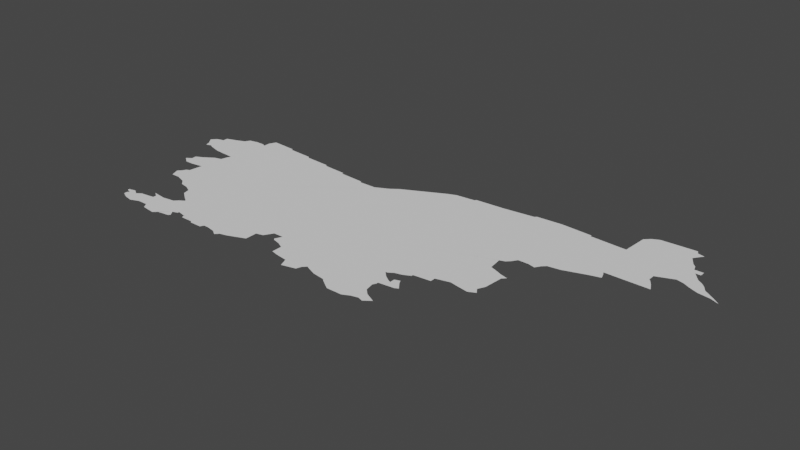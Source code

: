 # Source: slovenia.blend  (saved by Blender 3.3.6; exported with 4.5.12 LTS)
import bpy
from mathutils import Matrix  # noqa: F401  (used for matrix-valued properties, if any)

bpy.ops.wm.read_factory_settings(use_empty=True)
scene = bpy.context.scene
scene.name = 'Scene'

# ---- collections
col_collection = bpy.data.collections.new('Collection'); scene.collection.children.link(col_collection)

# ---- node groups
ng_auto_smooth = bpy.data.node_groups.new('Auto Smooth', 'GeometryNodeTree')
_s = ng_auto_smooth.interface.new_socket(name='Geometry', in_out='OUTPUT', socket_type='NodeSocketGeometry')
_s = ng_auto_smooth.interface.new_socket(name='Geometry', in_out='INPUT', socket_type='NodeSocketGeometry')
_s = ng_auto_smooth.interface.new_socket(name='Angle', in_out='INPUT', socket_type='NodeSocketFloat')
_s.subtype = 'ANGLE'
_s.min_value = 0.0
_s.max_value = 3.142
ng_auto_smooth.is_modifier = True
_N = ng_auto_smooth.nodes; _L = ng_auto_smooth.links
n0 = _N.new('NodeGroupOutput'); n0.name = 'Group Output'; n0.location = (480, -100)
n1 = _N.new('NodeGroupInput'); n1.name = 'Group Input'; n1.location = (-420, -300)
n2 = _N.new('NodeGroupInput'); n2.name = 'Group Input.001'; n2.location = (-60, -100)
n3 = _N.new('GeometryNodeSetShadeSmooth'); n3.name = 'Set Shade Smooth'; n3.location = (120, -100)
n3.domain = 'EDGE'
n4 = _N.new('GeometryNodeSetShadeSmooth'); n4.name = 'Set Shade Smooth.001'; n4.location = (300, -100)
n5 = _N.new('GeometryNodeInputMeshEdgeAngle'); n5.name = 'Edge Angle'; n5.location = (-420, -220)
n6 = _N.new('GeometryNodeInputEdgeSmooth'); n6.name = 'Is Edge Smooth'; n6.location = (-60, -160)
n7 = _N.new('GeometryNodeInputShadeSmooth'); n7.name = 'Is Face Smooth'; n7.location = (-240, -340)
n8 = _N.new('FunctionNodeBooleanMath'); n8.name = 'Boolean Math'; n8.location = (-60, -220)
n9 = _N.new('FunctionNodeCompare'); n9.name = 'Compare'; n9.location = (-240, -180)
n9.operation = 'LESS_EQUAL'
_L.new(n5.outputs[0], n9.inputs[0])
_L.new(n4.outputs[0], n0.inputs[0])
_L.new(n1.outputs[1], n9.inputs[1])
_L.new(n9.outputs[0], n8.inputs[0])
_L.new(n7.outputs[0], n8.inputs[1])
_L.new(n2.outputs[0], n3.inputs[0])
_L.new(n6.outputs[0], n3.inputs[1])
_L.new(n3.outputs[0], n4.inputs[0])
_L.new(n8.outputs[0], n3.inputs[2])
n0.is_active_output = True

# ---- world
world_world = bpy.data.worlds.new('World'); scene.world = world_world
world_world.use_nodes = True; world_world.node_tree.nodes.clear()
_N = world_world.node_tree.nodes; _L = world_world.node_tree.links
n0 = _N.new('ShaderNodeOutputWorld'); n0.name = 'World Output'; n0.location = (300, 300)
n1 = _N.new('ShaderNodeBackground'); n1.name = 'Background'; n1.location = (10, 300)
n1.inputs[0].default_value = (0.05088, 0.05088, 0.05088, 1.0)
_L.new(n1.outputs[0], n0.inputs[0])
n0.is_active_output = True
world_world.color = (0.05088, 0.05088, 0.05088)
world_world.use_sun_shadow = False
world_world.sun_shadow_jitter_overblur = 0.0

# ---- meshes
me_mesh_001 = bpy.data.meshes.new('Mesh.001')
me_mesh_001.from_pydata([(13.38, 46.29, -7.806e-08), (13.41, 46.32, 2.009e-08), (13.42, 46.22, 3.873e-08), (13.45, 46.33, -1.013e-07), (13.57, 45.51, -3.329e-08), (13.57, 45.52, -6.928e-08), (13.57, 45.52, 3.18e-07), (13.57, 45.53, 7.111e-07), (13.57, 45.53, -4.995e-08), (13.57, 45.53, -4.468e-08), (13.59, 45.48, -3.329e-08), (13.59, 45.48, -4.994e-08), (13.59, 45.48, 3.584e-07), (13.59, 45.5, 9.089e-08), (13.6, 45.51, -1.95e-08), (13.64, 45.52, -3.717e-07), (13.61, 45.54, 2.433e-07), (13.63, 45.46, -6.433e-08), (13.68, 45.45, -8.802e-08), (13.67, 45.54, 1.486e-07), (13.68, 45.54, -7.753e-08), (13.74, 45.51, -9.988e-08), (13.73, 45.47, 9.32e-08), (13.72, 45.59, -1.794e-07), (13.74, 45.76, -5.965e-10), (13.75, 45.55, -1.213e-07), (13.75, 45.57, -9.421e-08), (13.48, 46.01, -9.698e-08), (13.51, 46.03, 2.442e-08), (13.52, 45.98, 1.007e-06), (13.51, 46.05, -1.597e-07), (13.55, 46.08, -1.277e-07), (13.51, 46.06, -1.334e-07), (13.58, 45.86, 4.037e-07), (13.57, 45.98, 1.241e-06), (13.6, 45.81, -9.664e-08), (13.6, 45.88, -1.798e-07), (13.61, 45.9, -1.198e-07), (13.63, 45.91, -9.968e-08), (13.65, 45.81, 2.193e-08), (13.64, 45.99, 1.841e-08), (13.71, 45.79, -1.639e-07), (13.45, 46.23, -1.49e-08), (13.45, 46.36, -9.124e-08), (13.47, 46.22, -8.396e-08), (13.51, 46.38, -5.409e-08), (13.54, 46.2, -9.033e-08), (13.56, 46.4, 1.3e-08), (13.58, 46.1, -3.173e-08), (13.67, 46.19, -1.004e-07), (13.58, 46.43, -1.021e-07), (13.61, 46.12, -8.036e-08), (13.65, 46.13, -9.771e-08), (13.66, 46.17, -4.27e-08), (13.7, 46.43, -1.03e-07), (13.63, 46.44, 6.763e-08), (13.68, 46.44, -5.765e-08), (13.7, 46.47, 5.898e-09), (13.72, 46.51, 2.186e-07), (13.81, 45.44, -9.263e-08), (13.89, 45.43, -1.124e-07), (13.91, 45.45, -4.309e-08), (13.79, 45.47, -9.897e-08), (13.8, 45.58, -6.12e-08), (13.79, 45.75, -8.379e-08), (13.84, 45.69, -4.644e-08), (13.83, 45.73, -9.843e-08), (13.87, 45.59, -9.671e-08), (13.88, 45.66, -4.337e-08), (13.96, 45.93, -9.676e-08), (13.89, 45.61, -1.399e-07), (13.97, 45.5, -1.337e-07), (13.92, 45.63, -3.551e-07), (13.91, 45.64, 5.967e-07), (13.98, 45.46, -1.961e-07), (13.99, 45.47, 1.373e-06), (14.0, 45.51, -3.033e-09), (14.0, 45.52, -1.305e-07), (14.05, 45.51, -9.201e-08), (14.06, 45.49, -1.015e-07), (14.03, 46.47, -9.902e-08), (13.87, 46.5, -9.234e-08), (13.87, 46.49, -9.231e-08), (14.02, 46.48, -9.789e-08), (14.14, 45.48, -3.62e-08), (14.13, 45.49, -9.964e-08), (14.21, 45.48, -7.632e-08), (14.22, 45.5, -9.067e-08), (14.25, 45.5, -9.028e-08), (14.3, 45.49, -4.623e-08), (14.33, 45.47, 1.304e-07), (14.35, 45.49, -5.18e-08), (14.39, 45.5, -6.118e-08), (14.18, 46.46, -9.167e-08), (14.19, 46.45, -9.601e-08), (14.33, 46.44, -8.758e-08), (14.33, 46.43, -9.478e-08), (14.44, 45.52, -1.547e-08), (14.49, 45.54, -9.112e-08), (14.49, 45.61, -9.363e-08), (14.53, 45.62, -6.453e-09), (14.56, 45.67, 3.167e-07), (14.6, 45.63, -3.329e-08), (14.6, 45.63, -8.323e-08), (14.61, 45.62, -1.651e-08), (14.62, 45.67, -4.613e-07), (14.65, 45.61, 1.113e-07), (14.69, 45.53, -8.6e-08), (14.69, 45.59, -9.871e-08), (14.49, 46.41, -9.388e-08), (14.56, 46.41, 3.209e-09), (14.59, 46.41, -1.342e-07), (14.48, 46.42, -8.977e-08), (14.63, 46.43, -5.291e-08), (14.67, 46.45, -1.058e-08), (14.71, 46.48, -5.109e-08), (14.73, 45.52, -2.679e-08), (14.94, 45.93, -8.116e-08), (14.8, 45.51, -4.62e-08), (14.82, 45.46, 1.379e-07), (14.9, 45.48, -9.051e-08), (14.91, 45.51, -5.236e-08), (14.93, 45.53, -9.461e-08), (14.95, 45.52, -9.416e-09), (15.1, 45.53, -9.988e-08), (15.0, 45.5, -5.173e-08), (15.07, 45.49, -1.266e-07), (14.75, 46.5, -5.812e-08), (14.79, 46.52, -6.871e-08), (14.83, 46.54, -7.783e-08), (14.87, 46.56, -1.953e-08), (14.91, 46.58, -1.956e-08), (14.95, 46.6, -1.958e-08), (15.0, 46.62, -8.186e-08), (15.14, 45.44, -4.892e-08), (15.23, 45.44, -9.007e-08), (15.08, 45.48, -9.835e-08), (15.29, 45.63, -1.013e-07), (15.11, 45.46, -7.43e-08), (15.27, 45.46, -6.18e-08), (15.28, 45.6, -1.474e-07), (15.28, 45.7, -1.076e-07), (15.25, 45.73, -1.038e-07), (15.26, 45.73, 3.39e-08), (15.29, 45.55, -5.501e-08), (15.29, 45.62, -2.962e-07), (15.31, 45.68, -7.089e-08), (15.29, 45.75, 1.266e-07), (15.31, 45.47, -1.471e-08), (15.32, 45.52, -5.08e-08), (15.33, 45.76, -2.465e-08), (15.34, 45.46, -1.666e-07), (15.33, 45.7, -1.123e-07), (15.36, 45.5, -2.744e-07), (15.38, 45.64, 1.237e-08), (15.36, 45.71, -9.584e-08), (15.37, 45.78, -1.012e-07), (15.37, 45.79, -1.109e-07), (15.81, 46.67, -1e-07), (15.11, 46.63, -9.575e-08), (15.12, 46.64, -7.551e-08), (15.29, 46.65, 3.44e-08), (15.38, 45.49, -7.616e-07), (15.37, 45.69, 3.178e-08), (15.33, 45.67, -1.217e-07), (15.4, 45.65, 2.353e-08), (15.47, 45.8, 2.879e-07), (15.47, 45.8, 4.323e-07), (15.47, 45.83, -9.999e-08), (15.6, 45.98, -9.988e-08), (15.55, 45.85, -4.004e-08), (15.6, 45.84, -1.423e-08), (15.66, 45.83, 3.025e-08), (15.64, 46.08, 2.393e-07), (15.71, 46.03, -1.826e-07), (15.6, 46.17, -1.054e-07), (15.61, 46.09, -9.347e-08), (15.63, 46.18, -8.787e-08), (15.65, 46.2, -9.805e-08), (15.67, 46.23, -3.736e-08), (15.47, 46.67, -9.363e-08), (15.48, 46.68, -7.308e-08), (15.63, 46.69, -9.509e-08), (15.7, 45.85, -1.699e-07), (15.68, 45.88, -7.093e-08), (15.7, 45.92, -3.218e-08), (15.69, 46.06, 4.673e-08), (15.7, 45.85, -1.774e-07), (15.73, 46.05, 4.843e-07), (15.73, 46.23, 7.77e-08), (15.77, 46.22, -2.589e-08), (15.79, 46.25, -8.593e-08), (15.81, 46.27, -5.04e-08), (15.88, 46.28, 1.25e-07), (15.94, 46.3, -1.036e-07), (16.0, 46.32, -9.059e-08), (16.02, 46.66, -1.02e-07), (15.81, 46.68, -7.98e-08), (16.07, 46.34, -8.325e-08), (16.06, 46.37, -5.618e-08), (16.05, 46.39, -9.537e-08), (16.3, 46.39, 7.1e-08), (16.28, 46.43, -8.28e-08), (16.0, 46.66, -5.236e-08), (16.1, 46.86, -1.524e-07), (16.25, 46.47, -1.178e-07), (16.26, 46.46, -9.024e-08), (16.25, 46.51, -7.725e-08), (16.3, 46.53, 7.047e-08), (16.03, 46.81, 1.479e-08), (16.06, 46.84, -6.102e-08), (16.3, 46.87, -1.057e-07), (16.31, 46.79, -6.686e-07), (16.31, 46.85, 1.464e-07), (16.34, 46.74, -1.364e-07), (16.35, 46.55, -1.125e-07), (16.36, 46.72, -8.226e-08), (16.37, 46.69, -9.681e-08), (16.39, 46.54, -7.982e-08), (16.39, 46.66, -3.55e-07), (16.43, 46.61, -2.896e-07), (16.42, 46.66, -7.513e-08), (16.42, 46.69, -8.108e-08), (16.43, 46.52, -8.668e-08), (16.46, 46.59, -1.099e-07), (16.48, 46.5, -7.004e-08), (16.48, 46.57, -1.04e-07), (16.5, 46.54, -9.569e-08), (16.53, 46.52, 5.268e-09), (16.55, 46.49, 9.459e-08), (16.56, 46.5, 5.328e-08), (16.6, 46.47, 1.159e-06), (16.6, 46.47, 1.321e-07), (16.34, 46.83, 1.474e-07), (16.35, 46.84, 2.635e-08), (13.41, 46.25, 3.936e-07)], [(183, 187), (5, 6), (231, 232), (102, 103), (166, 167), (10, 11), (4, 5), (8, 9), (11, 12)], [(42, 2, 235), (16, 14, 7), (17, 12, 13), (19, 17, 15), (21, 18, 19), (20, 21, 19), (21, 22, 18), (31, 30, 32), (28, 34, 29), (28, 40, 34), (36, 35, 33), (37, 35, 36), (69, 28, 31), (38, 39, 35), (38, 35, 37), (38, 41, 39), (38, 40, 69), (69, 24, 38), (44, 42, 0), (46, 44, 3), (45, 46, 43), (47, 46, 45), (50, 46, 47), (51, 31, 48), (49, 46, 50), (69, 51, 52), (53, 69, 52), (56, 49, 55), (54, 49, 56), (21, 62, 22), (26, 63, 25), (63, 26, 23), (60, 62, 21), (60, 21, 63), (69, 65, 66), (70, 60, 67), (72, 60, 70), (77, 71, 72), (75, 74, 71), (85, 77, 69), (66, 64, 69), (58, 54, 57), (81, 54, 58), (83, 80, 82), (86, 84, 85), (88, 87, 69), (89, 91, 90), (69, 89, 88), (93, 49, 80), (94, 49, 93), (95, 49, 94), (96, 49, 95), (69, 100, 99), (69, 105, 101), (117, 105, 69), (108, 106, 105), (109, 69, 112), (110, 69, 109), (69, 111, 113), (114, 69, 113), (117, 69, 115), (116, 107, 108), (117, 116, 108), (118, 120, 119), (117, 122, 121), (124, 122, 117), (115, 127, 117), (128, 117, 127), (129, 117, 128), (132, 133, 117), (124, 126, 125), (137, 124, 117), (124, 134, 138), (135, 134, 124), (124, 148, 139), (144, 124, 140), (137, 145, 140), (149, 124, 144), (149, 148, 124), (164, 154, 137), (117, 150, 147), (117, 156, 150), (159, 117, 133), (160, 117, 159), (161, 117, 160), (164, 165, 154), (168, 167, 157), (169, 168, 117), (169, 170, 168), (169, 171, 170), (186, 169, 173), (176, 169, 175), (173, 169, 176), (181, 158, 180), (184, 172, 169), (188, 169, 186), (189, 179, 158), (197, 158, 182), (203, 196, 158), (196, 195, 194), (202, 201, 196), (196, 208, 207), (209, 204, 196), (212, 196, 204), (213, 204, 211), (215, 208, 196), (216, 196, 214), (217, 219, 215), (220, 218, 215), (222, 221, 217), (228, 225, 227), (230, 229, 228), (213, 234, 233), (7, 14, 6), (15, 13, 14), (28, 29, 27), (0, 42, 235), (1, 3, 0), (16, 15, 14), (15, 17, 13), (19, 18, 17), (20, 25, 21), (30, 31, 28), (69, 40, 28), (38, 24, 41), (3, 44, 0), (43, 46, 3), (51, 69, 31), (49, 69, 53), (55, 49, 50), (25, 63, 21), (60, 59, 62), (63, 67, 60), (69, 68, 65), (60, 71, 61), (72, 71, 60), (69, 73, 68), (69, 72, 73), (69, 77, 72), (71, 74, 61), (71, 77, 76), (85, 78, 77), (69, 64, 24), (80, 49, 54), (81, 82, 54), (82, 80, 54), (85, 79, 78), (85, 87, 86), (69, 87, 85), (69, 91, 89), (91, 69, 92), (96, 69, 49), (112, 69, 96), (69, 97, 92), (97, 69, 98), (69, 99, 98), (69, 101, 100), (105, 104, 103), (105, 106, 104), (117, 108, 105), (110, 111, 69), (114, 115, 69), (117, 118, 116), (118, 121, 120), (117, 121, 118), (124, 123, 122), (124, 125, 123), (129, 130, 117), (130, 131, 117), (131, 132, 117), (142, 137, 117), (124, 136, 126), (124, 138, 136), (124, 139, 135), (140, 124, 137), (142, 141, 137), (141, 146, 137), (149, 151, 148), (146, 164, 137), (149, 153, 151), (152, 155, 164), (117, 143, 142), (143, 117, 147), (117, 157, 156), (161, 158, 117), (161, 180, 158), (153, 162, 151), (155, 163, 164), (163, 165, 164), (168, 157, 117), (169, 172, 171), (175, 169, 117), (158, 178, 117), (117, 177, 175), (178, 177, 117), (178, 158, 179), (181, 182, 158), (184, 183, 172), (169, 185, 184), (174, 185, 169), (188, 174, 169), (158, 190, 189), (158, 191, 190), (158, 192, 191), (158, 193, 192), (194, 193, 158), (196, 194, 158), (195, 199, 198), (200, 199, 195), (195, 196, 200), (196, 201, 200), (205, 202, 196), (205, 206, 202), (196, 207, 205), (209, 210, 204), (212, 214, 196), (213, 212, 204), (217, 215, 196), (216, 217, 196), (217, 221, 219), (219, 220, 215), (224, 223, 218), (220, 224, 218), (226, 225, 223), (224, 226, 223), (227, 225, 226), (228, 229, 225), (230, 232, 229), (213, 233, 212)])
me_mesh_001.update()

# ---- objects
ob_mycurve = bpy.data.objects.new('myCurve', me_mesh_001)

# ---- transforms, parenting, visibility, modifiers, constraints
ob_mycurve.location = (0.0, 0.0, 0.0)
_m = ob_mycurve.modifiers.new('Auto Smooth', 'NODES')
_m.node_group = ng_auto_smooth
_gi = [s.identifier for s in ng_auto_smooth.interface.items_tree if s.item_type == 'SOCKET' and s.in_out == 'INPUT']
_m[_gi[1]] = 3.142  # Angle

# ---- collection membership
scene.collection.objects.link(ob_mycurve)

# ---- scene / render settings (as saved in the file)
scene.frame_start = 1; scene.frame_end = 250; scene.frame_set(1)
scene.render.engine = 'BLENDER_EEVEE_NEXT'
scene.cycles.sampling_pattern = 'TABULATED_SOBOL'
scene.cycles.use_light_tree = False
scene.view_settings.view_transform = 'Filmic'
bpy.context.view_layer.update()

# ---- added for rendering (the .blend has no active camera and no usable light): camera, sun
cam_auto = bpy.data.cameras.new('AutoCamera')
cam_auto.lens = 50.0
cam_auto.sensor_width = 36.0
cam_auto.clip_end = 1000.0
ob_auto_camera = bpy.data.objects.new('AutoCamera', cam_auto)
scene.collection.objects.link(ob_auto_camera)
ob_auto_camera.location = (18.252, 42.2362, 2.60908)
ob_auto_camera.rotation_euler = (1.09748, -7.21219e-08, 0.694738)
scene.camera = ob_auto_camera
light_auto_sun = bpy.data.lights.new('AutoSun', 'SUN')
light_auto_sun.energy = 3.0
light_auto_sun.angle = 0.0523599
ob_auto_sun = bpy.data.objects.new('AutoSun', light_auto_sun)
scene.collection.objects.link(ob_auto_sun)
ob_auto_sun.rotation_euler = (0.872665, 0.174533, 0.523599)
bpy.context.view_layer.update()
